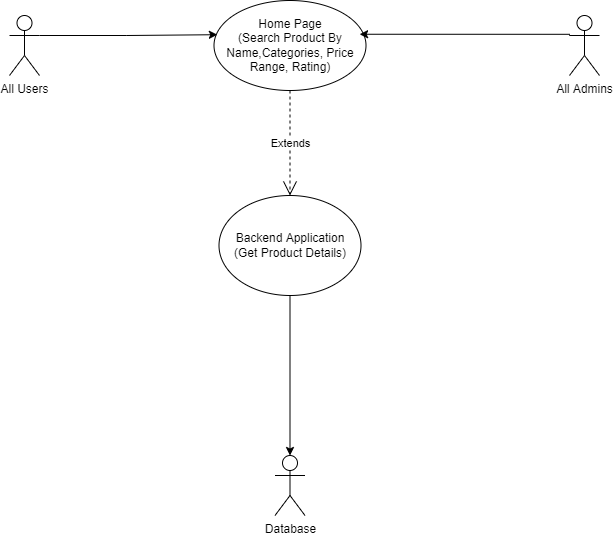

The diagram above was exported from draw.io. Its source (the exported page's mxGraphModel, read from the mxfile embedded in the PNG):
<mxGraphModel dx="1278" dy="641" grid="1" gridSize="10" guides="1" tooltips="1" connect="1" arrows="1" fold="1" page="1" pageScale="1" pageWidth="850" pageHeight="1100" math="0" shadow="0">
  <root>
    <mxCell id="0" />
    <mxCell id="1" parent="0" />
    <mxCell id="14XIAIpjKiQidBQS9Gbo-1" value="Home Page&lt;br&gt;(Search Product By Name,Categories, Price Range, Rating)" style="ellipse;whiteSpace=wrap;html=1;" parent="1" vertex="1">
      <mxGeometry x="344.5" y="75" width="152" height="90" as="geometry" />
    </mxCell>
    <mxCell id="14XIAIpjKiQidBQS9Gbo-13" style="edgeStyle=orthogonalEdgeStyle;rounded=0;orthogonalLoop=1;jettySize=auto;html=1;exitX=0.5;exitY=1;exitDx=0;exitDy=0;entryX=0.5;entryY=0;entryDx=0;entryDy=0;entryPerimeter=0;" parent="1" source="14XIAIpjKiQidBQS9Gbo-2" target="14XIAIpjKiQidBQS9Gbo-11" edge="1">
      <mxGeometry relative="1" as="geometry" />
    </mxCell>
    <mxCell id="14XIAIpjKiQidBQS9Gbo-2" value="Backend Application&lt;br&gt;(Get Product Details)" style="ellipse;whiteSpace=wrap;html=1;" parent="1" vertex="1">
      <mxGeometry x="349.5" y="270" width="142" height="100" as="geometry" />
    </mxCell>
    <mxCell id="14XIAIpjKiQidBQS9Gbo-4" style="edgeStyle=orthogonalEdgeStyle;rounded=0;orthogonalLoop=1;jettySize=auto;html=1;exitX=1;exitY=0.3333333333333333;exitDx=0;exitDy=0;exitPerimeter=0;entryX=0.022;entryY=0.38;entryDx=0;entryDy=0;entryPerimeter=0;" parent="1" source="14XIAIpjKiQidBQS9Gbo-3" target="14XIAIpjKiQidBQS9Gbo-1" edge="1">
      <mxGeometry relative="1" as="geometry" />
    </mxCell>
    <mxCell id="14XIAIpjKiQidBQS9Gbo-3" value="All Users" style="shape=umlActor;verticalLabelPosition=bottom;verticalAlign=top;html=1;outlineConnect=0;" parent="1" vertex="1">
      <mxGeometry x="140" y="90" width="30" height="60" as="geometry" />
    </mxCell>
    <mxCell id="14XIAIpjKiQidBQS9Gbo-8" style="edgeStyle=orthogonalEdgeStyle;rounded=0;orthogonalLoop=1;jettySize=auto;html=1;exitX=0;exitY=0.3333333333333333;exitDx=0;exitDy=0;exitPerimeter=0;entryX=0.958;entryY=0.375;entryDx=0;entryDy=0;entryPerimeter=0;" parent="1" source="14XIAIpjKiQidBQS9Gbo-7" target="14XIAIpjKiQidBQS9Gbo-1" edge="1">
      <mxGeometry relative="1" as="geometry">
        <Array as="points">
          <mxPoint x="700" y="109" />
        </Array>
      </mxGeometry>
    </mxCell>
    <mxCell id="14XIAIpjKiQidBQS9Gbo-7" value="All Admins" style="shape=umlActor;verticalLabelPosition=bottom;verticalAlign=top;html=1;outlineConnect=0;" parent="1" vertex="1">
      <mxGeometry x="700" y="90" width="30" height="60" as="geometry" />
    </mxCell>
    <mxCell id="14XIAIpjKiQidBQS9Gbo-11" value="Database" style="shape=umlActor;verticalLabelPosition=bottom;verticalAlign=top;html=1;outlineConnect=0;" parent="1" vertex="1">
      <mxGeometry x="405.5" y="530" width="30" height="60" as="geometry" />
    </mxCell>
    <mxCell id="9nSeMzEfti0FVY9YbDig-1" value="Extends" style="endArrow=open;endSize=12;dashed=1;html=1;rounded=0;exitX=0.5;exitY=1;exitDx=0;exitDy=0;entryX=0.5;entryY=0;entryDx=0;entryDy=0;" parent="1" source="14XIAIpjKiQidBQS9Gbo-1" target="14XIAIpjKiQidBQS9Gbo-2" edge="1">
      <mxGeometry width="160" relative="1" as="geometry">
        <mxPoint x="110" y="250" as="sourcePoint" />
        <mxPoint x="270" y="250" as="targetPoint" />
      </mxGeometry>
    </mxCell>
  </root>
</mxGraphModel>